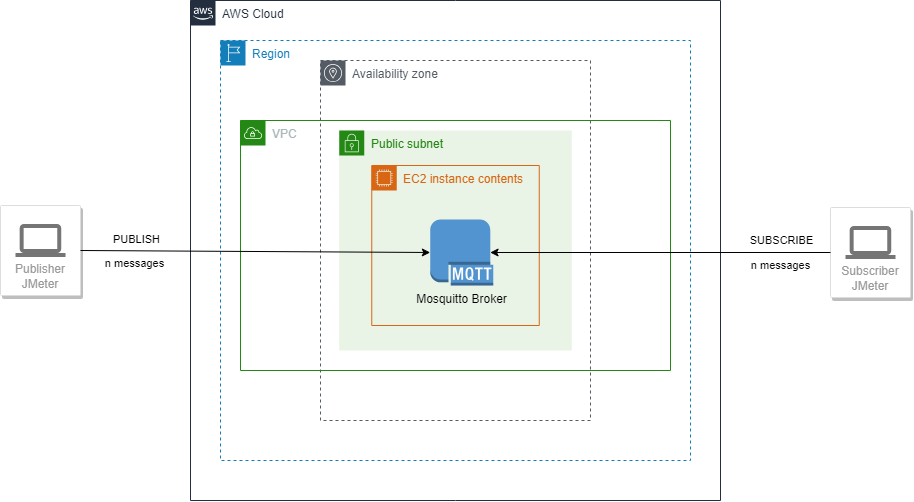

The diagram above was exported from draw.io. Its source (the exported page's mxGraphModel, read from the mxfile embedded in the PNG):
<mxGraphModel dx="1395" dy="703" grid="1" gridSize="10" guides="1" tooltips="1" connect="1" arrows="1" fold="1" page="1" pageScale="1" pageWidth="1100" pageHeight="850" math="0" shadow="0">
  <root>
    <mxCell id="0" />
    <mxCell id="1" parent="0" />
    <mxCell id="hdl40LES_-XfD5YzAbGM-5" value="AWS Cloud" style="points=[[0,0],[0.25,0],[0.5,0],[0.75,0],[1,0],[1,0.25],[1,0.5],[1,0.75],[1,1],[0.75,1],[0.5,1],[0.25,1],[0,1],[0,0.75],[0,0.5],[0,0.25]];outlineConnect=0;gradientColor=none;html=1;whiteSpace=wrap;fontSize=12;fontStyle=0;container=1;pointerEvents=0;collapsible=0;recursiveResize=0;shape=mxgraph.aws4.group;grIcon=mxgraph.aws4.group_aws_cloud_alt;strokeColor=#232F3E;fillColor=none;verticalAlign=top;align=left;spacingLeft=30;fontColor=#232F3E;dashed=0;" vertex="1" parent="1">
      <mxGeometry x="230" y="175" width="530" height="500" as="geometry" />
    </mxCell>
    <mxCell id="hdl40LES_-XfD5YzAbGM-10" value="Region" style="points=[[0,0],[0.25,0],[0.5,0],[0.75,0],[1,0],[1,0.25],[1,0.5],[1,0.75],[1,1],[0.75,1],[0.5,1],[0.25,1],[0,1],[0,0.75],[0,0.5],[0,0.25]];outlineConnect=0;gradientColor=none;html=1;whiteSpace=wrap;fontSize=12;fontStyle=0;container=1;pointerEvents=0;collapsible=0;recursiveResize=0;shape=mxgraph.aws4.group;grIcon=mxgraph.aws4.group_region;strokeColor=#147EBA;fillColor=none;verticalAlign=top;align=left;spacingLeft=30;fontColor=#147EBA;dashed=1;" vertex="1" parent="hdl40LES_-XfD5YzAbGM-5">
      <mxGeometry x="30" y="40" width="470" height="420" as="geometry" />
    </mxCell>
    <mxCell id="hdl40LES_-XfD5YzAbGM-6" value="Availability zone" style="sketch=0;outlineConnect=0;gradientColor=none;html=1;whiteSpace=wrap;fontSize=12;fontStyle=0;shape=mxgraph.aws4.group;grIcon=mxgraph.aws4.group_availability_zone;strokeColor=#545B64;fillColor=none;verticalAlign=top;align=left;spacingLeft=30;fontColor=#545B64;dashed=1;" vertex="1" parent="hdl40LES_-XfD5YzAbGM-10">
      <mxGeometry x="100" y="20" width="270" height="360" as="geometry" />
    </mxCell>
    <mxCell id="hdl40LES_-XfD5YzAbGM-1" value="VPC" style="points=[[0,0],[0.25,0],[0.5,0],[0.75,0],[1,0],[1,0.25],[1,0.5],[1,0.75],[1,1],[0.75,1],[0.5,1],[0.25,1],[0,1],[0,0.75],[0,0.5],[0,0.25]];outlineConnect=0;gradientColor=none;html=1;whiteSpace=wrap;fontSize=12;fontStyle=0;container=1;pointerEvents=0;collapsible=0;recursiveResize=0;shape=mxgraph.aws4.group;grIcon=mxgraph.aws4.group_vpc;strokeColor=#248814;fillColor=none;verticalAlign=top;align=left;spacingLeft=30;fontColor=#AAB7B8;dashed=0;" vertex="1" parent="hdl40LES_-XfD5YzAbGM-10">
      <mxGeometry x="20" y="80" width="430" height="250" as="geometry" />
    </mxCell>
    <mxCell id="hdl40LES_-XfD5YzAbGM-9" value="Public subnet" style="points=[[0,0],[0.25,0],[0.5,0],[0.75,0],[1,0],[1,0.25],[1,0.5],[1,0.75],[1,1],[0.75,1],[0.5,1],[0.25,1],[0,1],[0,0.75],[0,0.5],[0,0.25]];outlineConnect=0;gradientColor=none;html=1;whiteSpace=wrap;fontSize=12;fontStyle=0;container=1;pointerEvents=0;collapsible=0;recursiveResize=0;shape=mxgraph.aws4.group;grIcon=mxgraph.aws4.group_security_group;grStroke=0;strokeColor=#248814;fillColor=#E9F3E6;verticalAlign=top;align=left;spacingLeft=30;fontColor=#248814;dashed=0;" vertex="1" parent="hdl40LES_-XfD5YzAbGM-10">
      <mxGeometry x="118.75" y="90" width="232.5" height="220" as="geometry" />
    </mxCell>
    <mxCell id="hdl40LES_-XfD5YzAbGM-7" value="EC2 instance contents" style="points=[[0,0],[0.25,0],[0.5,0],[0.75,0],[1,0],[1,0.25],[1,0.5],[1,0.75],[1,1],[0.75,1],[0.5,1],[0.25,1],[0,1],[0,0.75],[0,0.5],[0,0.25]];outlineConnect=0;gradientColor=none;html=1;whiteSpace=wrap;fontSize=12;fontStyle=0;container=1;pointerEvents=0;collapsible=0;recursiveResize=0;shape=mxgraph.aws4.group;grIcon=mxgraph.aws4.group_ec2_instance_contents;strokeColor=#D86613;fillColor=none;verticalAlign=top;align=left;spacingLeft=30;fontColor=#D86613;dashed=0;" vertex="1" parent="hdl40LES_-XfD5YzAbGM-10">
      <mxGeometry x="151.25" y="125" width="167.5" height="160" as="geometry" />
    </mxCell>
    <mxCell id="hdl40LES_-XfD5YzAbGM-8" value="Mosquitto Broker" style="outlineConnect=0;dashed=0;verticalLabelPosition=bottom;verticalAlign=top;align=center;html=1;shape=mxgraph.aws3.mqtt_protocol;fillColor=#5294CF;gradientColor=none;" vertex="1" parent="hdl40LES_-XfD5YzAbGM-7">
      <mxGeometry x="58.5" y="54" width="63" height="66" as="geometry" />
    </mxCell>
    <mxCell id="hdl40LES_-XfD5YzAbGM-14" value="Publisher&lt;br&gt;JMeter" style="strokeColor=#dddddd;shadow=1;strokeWidth=1;rounded=1;absoluteArcSize=1;arcSize=2;labelPosition=center;verticalLabelPosition=middle;align=center;verticalAlign=bottom;spacingLeft=0;fontColor=#999999;fontSize=12;whiteSpace=wrap;spacingBottom=2;html=1;" vertex="1" parent="1">
      <mxGeometry x="40" y="380" width="80" height="90" as="geometry" />
    </mxCell>
    <mxCell id="hdl40LES_-XfD5YzAbGM-15" value="" style="sketch=0;dashed=0;connectable=0;html=1;fillColor=#757575;strokeColor=none;shape=mxgraph.gcp2.laptop;part=1;" vertex="1" parent="hdl40LES_-XfD5YzAbGM-14">
      <mxGeometry x="0.5" width="50" height="33" relative="1" as="geometry">
        <mxPoint x="-25" y="18.5" as="offset" />
      </mxGeometry>
    </mxCell>
    <mxCell id="hdl40LES_-XfD5YzAbGM-16" value="Subscriber&lt;br&gt;JMeter" style="strokeColor=#dddddd;shadow=1;strokeWidth=1;rounded=1;absoluteArcSize=1;arcSize=2;labelPosition=center;verticalLabelPosition=middle;align=center;verticalAlign=bottom;spacingLeft=0;fontColor=#999999;fontSize=12;whiteSpace=wrap;spacingBottom=2;html=1;" vertex="1" parent="1">
      <mxGeometry x="870" y="382" width="80" height="90" as="geometry" />
    </mxCell>
    <mxCell id="hdl40LES_-XfD5YzAbGM-17" value="" style="sketch=0;dashed=0;connectable=0;html=1;fillColor=#757575;strokeColor=none;shape=mxgraph.gcp2.laptop;part=1;" vertex="1" parent="hdl40LES_-XfD5YzAbGM-16">
      <mxGeometry x="0.5" width="50" height="33" relative="1" as="geometry">
        <mxPoint x="-25" y="18.5" as="offset" />
      </mxGeometry>
    </mxCell>
    <mxCell id="hdl40LES_-XfD5YzAbGM-18" value="" style="endArrow=classic;html=1;rounded=0;exitX=1;exitY=0.5;exitDx=0;exitDy=0;entryX=0;entryY=0.5;entryDx=0;entryDy=0;entryPerimeter=0;" edge="1" parent="1" source="hdl40LES_-XfD5YzAbGM-14" target="hdl40LES_-XfD5YzAbGM-8">
      <mxGeometry relative="1" as="geometry">
        <mxPoint x="140" y="430" as="sourcePoint" />
        <mxPoint x="220" y="430" as="targetPoint" />
      </mxGeometry>
    </mxCell>
    <mxCell id="hdl40LES_-XfD5YzAbGM-19" value="PUBLISH" style="edgeLabel;resizable=0;html=1;align=center;verticalAlign=middle;" connectable="0" vertex="1" parent="hdl40LES_-XfD5YzAbGM-18">
      <mxGeometry relative="1" as="geometry">
        <mxPoint x="-119" y="-12" as="offset" />
      </mxGeometry>
    </mxCell>
    <mxCell id="hdl40LES_-XfD5YzAbGM-24" value="n messages" style="edgeLabel;html=1;align=center;verticalAlign=middle;resizable=0;points=[];" vertex="1" connectable="0" parent="hdl40LES_-XfD5YzAbGM-18">
      <mxGeometry x="-0.6569" y="-1" relative="1" as="geometry">
        <mxPoint x="-6" y="11" as="offset" />
      </mxGeometry>
    </mxCell>
    <mxCell id="hdl40LES_-XfD5YzAbGM-20" value="" style="endArrow=classic;html=1;rounded=0;exitX=0;exitY=0.5;exitDx=0;exitDy=0;entryX=0.95;entryY=0.5;entryDx=0;entryDy=0;entryPerimeter=0;" edge="1" parent="1" source="hdl40LES_-XfD5YzAbGM-16" target="hdl40LES_-XfD5YzAbGM-8">
      <mxGeometry relative="1" as="geometry">
        <mxPoint x="649.9999999999999" y="290" as="sourcePoint" />
        <mxPoint x="1230.65" y="290" as="targetPoint" />
      </mxGeometry>
    </mxCell>
    <mxCell id="hdl40LES_-XfD5YzAbGM-21" value="SUBSCRIBE" style="edgeLabel;resizable=0;html=1;align=center;verticalAlign=middle;" connectable="0" vertex="1" parent="hdl40LES_-XfD5YzAbGM-20">
      <mxGeometry relative="1" as="geometry">
        <mxPoint x="121" y="-12" as="offset" />
      </mxGeometry>
    </mxCell>
    <mxCell id="hdl40LES_-XfD5YzAbGM-25" value="n messages" style="edgeLabel;html=1;align=center;verticalAlign=middle;resizable=0;points=[];" vertex="1" connectable="0" parent="1">
      <mxGeometry x="820.0033007545317" y="440.003080256848" as="geometry" />
    </mxCell>
  </root>
</mxGraphModel>